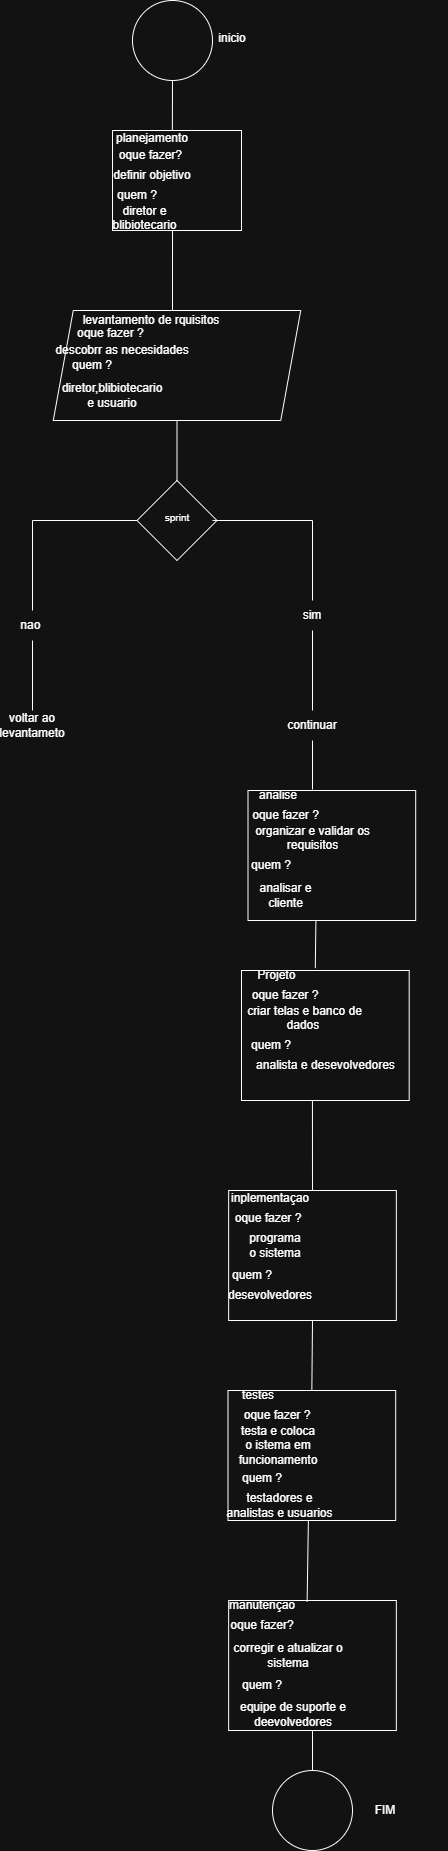

The diagram above was exported from draw.io. Its source (the exported page's mxGraphModel, read from the mxfile embedded in the PNG):
<mxGraphModel dx="4267" dy="1860" grid="1" gridSize="10" guides="1" tooltips="1" connect="1" arrows="1" fold="1" page="1" pageScale="1" pageWidth="827" pageHeight="1169" math="0" shadow="0">
  <root>
    <mxCell id="0" />
    <mxCell id="1" parent="0" />
    <mxCell id="5B74xoEbeX1RcoFrbi26-1" parent="1" style="ellipse;whiteSpace=wrap;html=1;aspect=fixed;" value="" vertex="1">
      <mxGeometry height="80" width="80" x="60" y="40" as="geometry" />
    </mxCell>
    <mxCell id="5B74xoEbeX1RcoFrbi26-2" parent="1" style="text;html=1;whiteSpace=wrap;strokeColor=none;fillColor=none;align=center;verticalAlign=middle;rounded=0;" value="inicio&lt;div&gt;&lt;br&gt;&lt;/div&gt;" vertex="1">
      <mxGeometry height="30" width="60" x="130" y="70" as="geometry" />
    </mxCell>
    <mxCell id="5B74xoEbeX1RcoFrbi26-3" edge="1" parent="1" source="5B74xoEbeX1RcoFrbi26-5" style="endArrow=none;html=1;rounded=0;entryX=0.5;entryY=1;entryDx=0;entryDy=0;exitX=0.831;exitY=0.048;exitDx=0;exitDy=0;exitPerimeter=0;" target="5B74xoEbeX1RcoFrbi26-1" value="">
      <mxGeometry height="50" relative="1" width="50" as="geometry">
        <mxPoint x="100" y="180" as="sourcePoint" />
        <mxPoint x="440" y="220" as="targetPoint" />
      </mxGeometry>
    </mxCell>
    <mxCell id="5B74xoEbeX1RcoFrbi26-4" parent="1" style="rounded=0;whiteSpace=wrap;html=1;" value="" vertex="1">
      <mxGeometry height="100" width="129" x="40" y="170" as="geometry" />
    </mxCell>
    <mxCell id="5B74xoEbeX1RcoFrbi26-5" parent="1" style="text;html=1;whiteSpace=wrap;strokeColor=none;fillColor=none;align=center;verticalAlign=middle;rounded=0;" value="planejamento&lt;div&gt;&lt;br&gt;&lt;/div&gt;" vertex="1">
      <mxGeometry height="30" width="60" x="50" y="170" as="geometry" />
    </mxCell>
    <mxCell id="5B74xoEbeX1RcoFrbi26-6" parent="1" style="text;html=1;whiteSpace=wrap;strokeColor=none;fillColor=none;align=center;verticalAlign=middle;rounded=0;" value="oque fazer?&amp;nbsp;" vertex="1">
      <mxGeometry height="30" width="100" x="30" y="180" as="geometry" />
    </mxCell>
    <mxCell id="5B74xoEbeX1RcoFrbi26-7" parent="1" style="text;html=1;whiteSpace=wrap;strokeColor=none;fillColor=none;align=center;verticalAlign=middle;rounded=0;" value="definir objetivo" vertex="1">
      <mxGeometry height="30" width="90" x="35" y="200" as="geometry" />
    </mxCell>
    <mxCell id="5B74xoEbeX1RcoFrbi26-8" parent="1" style="text;html=1;whiteSpace=wrap;strokeColor=none;fillColor=none;align=center;verticalAlign=middle;rounded=0;" value="quem ?" vertex="1">
      <mxGeometry height="30" width="60" x="35" y="220" as="geometry" />
    </mxCell>
    <mxCell id="5B74xoEbeX1RcoFrbi26-9" parent="1" style="text;html=1;whiteSpace=wrap;strokeColor=none;fillColor=none;align=center;verticalAlign=middle;rounded=0;" value="diretor e blibiotecario&lt;div&gt;&lt;br&gt;&lt;/div&gt;" vertex="1">
      <mxGeometry height="30" width="75" x="35" y="250" as="geometry" />
    </mxCell>
    <mxCell id="5B74xoEbeX1RcoFrbi26-14" edge="1" parent="1" style="endArrow=none;html=1;rounded=0;entryX=0.867;entryY=0.667;entryDx=0;entryDy=0;exitX=0.5;exitY=0;exitDx=0;exitDy=0;entryPerimeter=0;" target="5B74xoEbeX1RcoFrbi26-9" value="">
      <mxGeometry height="50" relative="1" width="50" as="geometry">
        <mxPoint x="100" y="360" as="sourcePoint" />
        <mxPoint x="310" y="250" as="targetPoint" />
      </mxGeometry>
    </mxCell>
    <mxCell id="5B74xoEbeX1RcoFrbi26-16" parent="1" style="shape=parallelogram;perimeter=parallelogramPerimeter;whiteSpace=wrap;html=1;fixedSize=1;" value="" vertex="1">
      <mxGeometry height="110" width="247.5" x="-19.25" y="350" as="geometry" />
    </mxCell>
    <mxCell id="5B74xoEbeX1RcoFrbi26-17" parent="1" style="text;html=1;whiteSpace=wrap;strokeColor=none;fillColor=none;align=center;verticalAlign=middle;rounded=0;" value="levantamento de rquisitos" vertex="1">
      <mxGeometry height="30" width="180" x="-11" y="345" as="geometry" />
    </mxCell>
    <mxCell id="5B74xoEbeX1RcoFrbi26-18" parent="1" style="text;html=1;whiteSpace=wrap;strokeColor=none;fillColor=none;align=center;verticalAlign=middle;rounded=0;" value="oque fazer ?&amp;nbsp;&lt;div&gt;&lt;br&gt;&lt;/div&gt;" vertex="1">
      <mxGeometry height="30" width="85.5" x="-2.75" y="365" as="geometry" />
    </mxCell>
    <mxCell id="5B74xoEbeX1RcoFrbi26-19" parent="1" style="text;html=1;whiteSpace=wrap;strokeColor=none;fillColor=none;align=center;verticalAlign=middle;rounded=0;" value="&lt;div&gt;&lt;br&gt;&lt;/div&gt;" vertex="1">
      <mxGeometry height="30" width="105.5" x="270" y="270" as="geometry" />
    </mxCell>
    <mxCell id="5B74xoEbeX1RcoFrbi26-20" parent="1" style="text;html=1;whiteSpace=wrap;strokeColor=none;fillColor=none;align=center;verticalAlign=middle;rounded=0;" value="&lt;div&gt;&lt;br&gt;&lt;/div&gt;" vertex="1">
      <mxGeometry height="30" width="60" x="10" y="405" as="geometry" />
    </mxCell>
    <mxCell id="5B74xoEbeX1RcoFrbi26-21" parent="1" style="text;html=1;whiteSpace=wrap;strokeColor=none;fillColor=none;align=center;verticalAlign=middle;rounded=0;" value="descobrr as necesidades" vertex="1">
      <mxGeometry height="30" width="150" x="-25" y="375" as="geometry" />
    </mxCell>
    <mxCell id="5B74xoEbeX1RcoFrbi26-22" parent="1" style="text;html=1;whiteSpace=wrap;strokeColor=none;fillColor=none;align=center;verticalAlign=middle;rounded=0;" value="quem ?" vertex="1">
      <mxGeometry height="30" width="60" x="-10" y="390" as="geometry" />
    </mxCell>
    <mxCell id="5B74xoEbeX1RcoFrbi26-23" parent="1" style="text;html=1;whiteSpace=wrap;strokeColor=none;fillColor=none;align=center;verticalAlign=middle;rounded=0;" value="diretor,blibiotecario e usuario" vertex="1">
      <mxGeometry height="30" width="60" x="10" y="420" as="geometry" />
    </mxCell>
    <mxCell id="5B74xoEbeX1RcoFrbi26-26" parent="1" style="rhombus;whiteSpace=wrap;html=1;" value="&lt;sup&gt;sprint&lt;/sup&gt;" vertex="1">
      <mxGeometry height="80" width="80" x="64.5" y="520" as="geometry" />
    </mxCell>
    <mxCell id="5B74xoEbeX1RcoFrbi26-27" edge="1" parent="1" source="5B74xoEbeX1RcoFrbi26-26" style="endArrow=none;html=1;rounded=0;entryX=0.5;entryY=1;entryDx=0;entryDy=0;exitX=0.5;exitY=0;exitDx=0;exitDy=0;" target="5B74xoEbeX1RcoFrbi26-16" value="">
      <mxGeometry height="50" relative="1" width="50" as="geometry">
        <mxPoint x="-140" y="380" as="sourcePoint" />
        <mxPoint x="-90" y="330" as="targetPoint" />
      </mxGeometry>
    </mxCell>
    <mxCell id="5B74xoEbeX1RcoFrbi26-28" edge="1" parent="1" style="endArrow=none;html=1;rounded=0;entryX=0;entryY=0.5;entryDx=0;entryDy=0;" target="5B74xoEbeX1RcoFrbi26-26" value="">
      <mxGeometry height="50" relative="1" width="50" as="geometry">
        <mxPoint x="-40" y="560" as="sourcePoint" />
        <mxPoint x="-50" y="410" as="targetPoint" />
      </mxGeometry>
    </mxCell>
    <mxCell id="5B74xoEbeX1RcoFrbi26-29" edge="1" parent="1" style="endArrow=none;html=1;rounded=0;" value="">
      <mxGeometry height="50" relative="1" width="50" as="geometry">
        <mxPoint x="-40" y="650" as="sourcePoint" />
        <mxPoint x="-40" y="560" as="targetPoint" />
      </mxGeometry>
    </mxCell>
    <mxCell id="5B74xoEbeX1RcoFrbi26-30" parent="1" style="text;html=1;whiteSpace=wrap;strokeColor=none;fillColor=none;align=center;verticalAlign=middle;rounded=0;" value="nao&amp;nbsp;" vertex="1">
      <mxGeometry height="30" width="60" x="-70" y="650" as="geometry" />
    </mxCell>
    <mxCell id="5B74xoEbeX1RcoFrbi26-31" edge="1" parent="1" style="endArrow=none;html=1;rounded=0;entryX=0.5;entryY=1;entryDx=0;entryDy=0;" target="5B74xoEbeX1RcoFrbi26-30" value="">
      <mxGeometry height="50" relative="1" width="50" as="geometry">
        <mxPoint x="-40" y="750" as="sourcePoint" />
        <mxPoint x="50" y="730" as="targetPoint" />
      </mxGeometry>
    </mxCell>
    <mxCell id="5B74xoEbeX1RcoFrbi26-32" parent="1" style="text;html=1;whiteSpace=wrap;strokeColor=none;fillColor=none;align=center;verticalAlign=middle;rounded=0;" value="voltar ao levantameto" vertex="1">
      <mxGeometry height="30" width="60" x="-70" y="750" as="geometry" />
    </mxCell>
    <mxCell id="5B74xoEbeX1RcoFrbi26-33" edge="1" parent="1" style="endArrow=none;html=1;rounded=0;entryX=1;entryY=0.5;entryDx=0;entryDy=0;" value="">
      <mxGeometry height="50" relative="1" width="50" as="geometry">
        <mxPoint x="240" y="560" as="sourcePoint" />
        <mxPoint x="140" y="560" as="targetPoint" />
      </mxGeometry>
    </mxCell>
    <mxCell id="5B74xoEbeX1RcoFrbi26-34" edge="1" parent="1" style="endArrow=none;html=1;rounded=0;" value="">
      <mxGeometry height="50" relative="1" width="50" as="geometry">
        <mxPoint x="240" y="640" as="sourcePoint" />
        <mxPoint x="240" y="560" as="targetPoint" />
      </mxGeometry>
    </mxCell>
    <mxCell id="5B74xoEbeX1RcoFrbi26-35" parent="1" style="text;html=1;whiteSpace=wrap;strokeColor=none;fillColor=none;align=center;verticalAlign=middle;rounded=0;" value="sim" vertex="1">
      <mxGeometry height="30" width="60" x="210" y="640" as="geometry" />
    </mxCell>
    <mxCell id="5B74xoEbeX1RcoFrbi26-36" edge="1" parent="1" style="endArrow=none;html=1;rounded=0;entryX=0.5;entryY=1;entryDx=0;entryDy=0;" target="5B74xoEbeX1RcoFrbi26-35" value="">
      <mxGeometry height="50" relative="1" width="50" as="geometry">
        <mxPoint x="240" y="750" as="sourcePoint" />
        <mxPoint x="50" y="680" as="targetPoint" />
      </mxGeometry>
    </mxCell>
    <mxCell id="5B74xoEbeX1RcoFrbi26-37" parent="1" style="text;html=1;whiteSpace=wrap;strokeColor=none;fillColor=none;align=center;verticalAlign=middle;rounded=0;" value="continuar" vertex="1">
      <mxGeometry height="30" width="60" x="210" y="750" as="geometry" />
    </mxCell>
    <mxCell id="5B74xoEbeX1RcoFrbi26-38" parent="1" style="rounded=0;whiteSpace=wrap;html=1;" value="" vertex="1">
      <mxGeometry height="130" width="167.7" x="175.5" y="830" as="geometry" />
    </mxCell>
    <mxCell id="5B74xoEbeX1RcoFrbi26-39" edge="1" parent="1" style="endArrow=none;html=1;rounded=0;entryX=0.5;entryY=1;entryDx=0;entryDy=0;" target="5B74xoEbeX1RcoFrbi26-37" value="">
      <mxGeometry height="50" relative="1" width="50" as="geometry">
        <mxPoint x="240" y="829" as="sourcePoint" />
        <mxPoint x="100" y="810" as="targetPoint" />
      </mxGeometry>
    </mxCell>
    <mxCell id="5B74xoEbeX1RcoFrbi26-40" parent="1" style="text;html=1;whiteSpace=wrap;strokeColor=none;fillColor=none;align=center;verticalAlign=middle;rounded=0;" value="analise" vertex="1">
      <mxGeometry height="30" width="60" x="175.5" y="820" as="geometry" />
    </mxCell>
    <mxCell id="5B74xoEbeX1RcoFrbi26-41" parent="1" style="text;html=1;whiteSpace=wrap;strokeColor=none;fillColor=none;align=center;verticalAlign=middle;rounded=0;" value="oque fazer ?" vertex="1">
      <mxGeometry height="30" width="74.5" x="175.5" y="840" as="geometry" />
    </mxCell>
    <mxCell id="5B74xoEbeX1RcoFrbi26-42" parent="1" style="text;html=1;whiteSpace=wrap;strokeColor=none;fillColor=none;align=center;verticalAlign=middle;rounded=0;" value="organizar e validar os requisitos&lt;div&gt;&lt;br&gt;&lt;/div&gt;" vertex="1">
      <mxGeometry height="30" width="161" x="159.5" y="870" as="geometry" />
    </mxCell>
    <mxCell id="5B74xoEbeX1RcoFrbi26-43" parent="1" style="text;html=1;whiteSpace=wrap;strokeColor=none;fillColor=none;align=center;verticalAlign=middle;rounded=0;" value="quem ?" vertex="1">
      <mxGeometry height="30" width="60" x="169" y="890" as="geometry" />
    </mxCell>
    <mxCell id="5B74xoEbeX1RcoFrbi26-44" parent="1" style="text;html=1;whiteSpace=wrap;strokeColor=none;fillColor=none;align=center;verticalAlign=middle;rounded=0;" value="analisar e cliente" vertex="1">
      <mxGeometry height="30" width="89" x="169" y="920" as="geometry" />
    </mxCell>
    <mxCell id="5B74xoEbeX1RcoFrbi26-47" edge="1" parent="1" source="5B74xoEbeX1RcoFrbi26-49" style="endArrow=none;html=1;rounded=0;entryX=0.405;entryY=1.002;entryDx=0;entryDy=0;entryPerimeter=0;exitX=0.44;exitY=-0.018;exitDx=0;exitDy=0;exitPerimeter=0;" target="5B74xoEbeX1RcoFrbi26-38" value="">
      <mxGeometry height="50" relative="1" width="50" as="geometry">
        <mxPoint x="243" y="1020" as="sourcePoint" />
        <mxPoint x="265" y="980" as="targetPoint" />
      </mxGeometry>
    </mxCell>
    <mxCell id="5B74xoEbeX1RcoFrbi26-57" edge="1" parent="1" source="5B74xoEbeX1RcoFrbi26-49" style="edgeStyle=orthogonalEdgeStyle;rounded=0;orthogonalLoop=1;jettySize=auto;html=1;exitX=0.5;exitY=1;exitDx=0;exitDy=0;">
      <mxGeometry relative="1" as="geometry">
        <mxPoint x="253.1034482758621" y="1140.103448275862" as="targetPoint" />
      </mxGeometry>
    </mxCell>
    <mxCell id="5B74xoEbeX1RcoFrbi26-49" parent="1" style="rounded=0;whiteSpace=wrap;html=1;" value="" vertex="1">
      <mxGeometry height="130" width="167.7" x="169" y="1010" as="geometry" />
    </mxCell>
    <mxCell id="5B74xoEbeX1RcoFrbi26-50" parent="1" style="text;html=1;whiteSpace=wrap;strokeColor=none;fillColor=none;align=center;verticalAlign=middle;rounded=0;" value="Projeto&amp;nbsp;" vertex="1">
      <mxGeometry height="30" width="60" x="175.5" y="1000" as="geometry" />
    </mxCell>
    <mxCell id="5B74xoEbeX1RcoFrbi26-51" parent="1" style="text;html=1;whiteSpace=wrap;strokeColor=none;fillColor=none;align=center;verticalAlign=middle;rounded=0;" value="oque fazer ?" vertex="1">
      <mxGeometry height="30" width="80" x="172.75" y="1020" as="geometry" />
    </mxCell>
    <mxCell id="5B74xoEbeX1RcoFrbi26-52" parent="1" style="text;html=1;whiteSpace=wrap;strokeColor=none;fillColor=none;align=center;verticalAlign=middle;rounded=0;" value="criar telas e banco de dados&amp;nbsp;&lt;div&gt;&lt;br&gt;&lt;/div&gt;" vertex="1">
      <mxGeometry height="30" width="127.25" x="169" y="1050" as="geometry" />
    </mxCell>
    <mxCell id="5B74xoEbeX1RcoFrbi26-53" parent="1" style="text;html=1;whiteSpace=wrap;strokeColor=none;fillColor=none;align=center;verticalAlign=middle;rounded=0;" value="quem ?" vertex="1">
      <mxGeometry height="30" width="60" x="169" y="1070" as="geometry" />
    </mxCell>
    <mxCell id="5B74xoEbeX1RcoFrbi26-54" parent="1" style="text;html=1;whiteSpace=wrap;strokeColor=none;fillColor=none;align=center;verticalAlign=middle;rounded=0;" value="analista e desevolvedores" vertex="1">
      <mxGeometry height="30" width="160.5" x="172.6" y="1090" as="geometry" />
    </mxCell>
    <mxCell id="5B74xoEbeX1RcoFrbi26-56" edge="1" parent="1" source="5B74xoEbeX1RcoFrbi26-58" style="endArrow=none;html=1;rounded=0;entryX=0.423;entryY=1.001;entryDx=0;entryDy=0;entryPerimeter=0;exitX=0.5;exitY=0;exitDx=0;exitDy=0;" target="5B74xoEbeX1RcoFrbi26-49" value="">
      <mxGeometry height="50" relative="1" width="50" as="geometry">
        <mxPoint x="240" y="1220" as="sourcePoint" />
        <mxPoint x="130" y="1190" as="targetPoint" />
      </mxGeometry>
    </mxCell>
    <mxCell id="5B74xoEbeX1RcoFrbi26-58" parent="1" style="rounded=0;whiteSpace=wrap;html=1;" value="" vertex="1">
      <mxGeometry height="130" width="167.7" x="156.15" y="1230" as="geometry" />
    </mxCell>
    <mxCell id="5B74xoEbeX1RcoFrbi26-59" parent="1" style="text;html=1;whiteSpace=wrap;strokeColor=none;fillColor=none;align=center;verticalAlign=middle;rounded=0;" value="inplementaçao&lt;div&gt;&lt;br&gt;&lt;/div&gt;" vertex="1">
      <mxGeometry height="30" width="60" x="168.25" y="1230" as="geometry" />
    </mxCell>
    <mxCell id="5B74xoEbeX1RcoFrbi26-60" parent="1" style="text;html=1;whiteSpace=wrap;strokeColor=none;fillColor=none;align=center;verticalAlign=middle;rounded=0;" value="oque fazer ?&lt;div&gt;&lt;br&gt;&lt;/div&gt;" vertex="1">
      <mxGeometry height="30" width="80" x="155.5" y="1250" as="geometry" />
    </mxCell>
    <mxCell id="5B74xoEbeX1RcoFrbi26-61" parent="1" style="text;html=1;whiteSpace=wrap;strokeColor=none;fillColor=none;align=center;verticalAlign=middle;rounded=0;" value="&lt;div&gt;&lt;br&gt;&lt;/div&gt;&lt;div&gt;&lt;br&gt;&lt;/div&gt;" vertex="1">
      <mxGeometry height="30" width="60" x="-25" y="1460" as="geometry" />
    </mxCell>
    <mxCell id="5B74xoEbeX1RcoFrbi26-62" parent="1" style="text;html=1;whiteSpace=wrap;strokeColor=none;fillColor=none;align=center;verticalAlign=middle;rounded=0;" value="quem ?" vertex="1">
      <mxGeometry height="30" width="60" x="150" y="1300" as="geometry" />
    </mxCell>
    <mxCell id="5B74xoEbeX1RcoFrbi26-63" parent="1" style="text;html=1;whiteSpace=wrap;strokeColor=none;fillColor=none;align=center;verticalAlign=middle;rounded=0;" value="desevolvedores" vertex="1">
      <mxGeometry height="30" width="60" x="168.25" y="1320" as="geometry" />
    </mxCell>
    <mxCell id="5B74xoEbeX1RcoFrbi26-64" parent="1" style="rounded=0;whiteSpace=wrap;html=1;" value="" vertex="1">
      <mxGeometry height="130" width="167.7" x="155.5" y="1430" as="geometry" />
    </mxCell>
    <mxCell id="5B74xoEbeX1RcoFrbi26-65" edge="1" parent="1" source="5B74xoEbeX1RcoFrbi26-64" style="endArrow=none;html=1;rounded=0;entryX=0.5;entryY=1;entryDx=0;entryDy=0;exitX=0.5;exitY=0;exitDx=0;exitDy=0;" target="5B74xoEbeX1RcoFrbi26-58" value="">
      <mxGeometry height="50" relative="1" width="50" as="geometry">
        <mxPoint x="100" y="1440" as="sourcePoint" />
        <mxPoint x="150" y="1390" as="targetPoint" />
      </mxGeometry>
    </mxCell>
    <mxCell id="5B74xoEbeX1RcoFrbi26-66" parent="1" style="text;html=1;whiteSpace=wrap;strokeColor=none;fillColor=none;align=center;verticalAlign=middle;rounded=0;" value="testes" vertex="1">
      <mxGeometry height="30" width="60" x="155.5" y="1420" as="geometry" />
    </mxCell>
    <mxCell id="5B74xoEbeX1RcoFrbi26-67" parent="1" style="text;html=1;whiteSpace=wrap;strokeColor=none;fillColor=none;align=center;verticalAlign=middle;rounded=0;" value="oque fazer ?" vertex="1">
      <mxGeometry height="30" width="90" x="159.5" y="1440" as="geometry" />
    </mxCell>
    <mxCell id="5B74xoEbeX1RcoFrbi26-68" parent="1" style="text;html=1;whiteSpace=wrap;strokeColor=none;fillColor=none;align=center;verticalAlign=middle;rounded=0;" value="testa e coloca o istema em funcionamento" vertex="1">
      <mxGeometry height="30" width="60" x="175.5" y="1470" as="geometry" />
    </mxCell>
    <mxCell id="5B74xoEbeX1RcoFrbi26-69" parent="1" style="text;html=1;whiteSpace=wrap;strokeColor=none;fillColor=none;align=center;verticalAlign=middle;rounded=0;" value="programa o sistema" vertex="1">
      <mxGeometry height="30" width="60" x="172.6" y="1270" as="geometry" />
    </mxCell>
    <mxCell id="5B74xoEbeX1RcoFrbi26-70" parent="1" style="text;html=1;whiteSpace=wrap;strokeColor=none;fillColor=none;align=center;verticalAlign=middle;rounded=0;" value="quem ?&lt;div&gt;&lt;br&gt;&lt;/div&gt;" vertex="1">
      <mxGeometry height="30" width="60" x="159.5" y="1510" as="geometry" />
    </mxCell>
    <mxCell id="5B74xoEbeX1RcoFrbi26-71" parent="1" style="text;html=1;whiteSpace=wrap;strokeColor=none;fillColor=none;align=center;verticalAlign=middle;rounded=0;" value="testadores e analistas e usuarios" vertex="1">
      <mxGeometry height="30" width="114.5" x="150" y="1530" as="geometry" />
    </mxCell>
    <mxCell id="5B74xoEbeX1RcoFrbi26-74" parent="1" style="rounded=0;whiteSpace=wrap;html=1;" value="" vertex="1">
      <mxGeometry height="130" width="167.7" x="156.15" y="1640" as="geometry" />
    </mxCell>
    <mxCell id="5B74xoEbeX1RcoFrbi26-75" edge="1" parent="1" source="5B74xoEbeX1RcoFrbi26-74" style="endArrow=none;html=1;rounded=0;entryX=0.75;entryY=1;entryDx=0;entryDy=0;exitX=0.468;exitY=0.011;exitDx=0;exitDy=0;exitPerimeter=0;" target="5B74xoEbeX1RcoFrbi26-71" value="">
      <mxGeometry height="50" relative="1" width="50" as="geometry">
        <mxPoint x="236" y="1640" as="sourcePoint" />
        <mxPoint x="50" y="1680" as="targetPoint" />
      </mxGeometry>
    </mxCell>
    <mxCell id="5B74xoEbeX1RcoFrbi26-76" parent="1" style="text;html=1;whiteSpace=wrap;strokeColor=none;fillColor=none;align=center;verticalAlign=middle;rounded=0;" value="manutençao" vertex="1">
      <mxGeometry height="30" width="60" x="159.5" y="1630" as="geometry" />
    </mxCell>
    <mxCell id="5B74xoEbeX1RcoFrbi26-77" parent="1" style="text;html=1;whiteSpace=wrap;strokeColor=none;fillColor=none;align=center;verticalAlign=middle;rounded=0;" value="oque fazer?" vertex="1">
      <mxGeometry height="30" width="90" x="144.5" y="1650" as="geometry" />
    </mxCell>
    <mxCell id="5B74xoEbeX1RcoFrbi26-79" parent="1" style="text;html=1;whiteSpace=wrap;strokeColor=none;fillColor=none;align=center;verticalAlign=middle;rounded=0;" value="corregir e atualizar o sistema" vertex="1">
      <mxGeometry height="30" width="120" x="156.15" y="1680" as="geometry" />
    </mxCell>
    <mxCell id="5B74xoEbeX1RcoFrbi26-80" parent="1" style="text;html=1;whiteSpace=wrap;strokeColor=none;fillColor=none;align=center;verticalAlign=middle;rounded=0;" value="quem ?" vertex="1">
      <mxGeometry height="30" width="60" x="159.5" y="1710" as="geometry" />
    </mxCell>
    <mxCell id="5B74xoEbeX1RcoFrbi26-81" parent="1" style="text;html=1;whiteSpace=wrap;strokeColor=none;fillColor=none;align=center;verticalAlign=middle;rounded=0;" value="equipe de suporte e deevolvedores" vertex="1">
      <mxGeometry height="30" width="110" x="166.15" y="1739" as="geometry" />
    </mxCell>
    <mxCell id="nv1Yts8Kxwsf-65K455Q-1" parent="1" style="ellipse;whiteSpace=wrap;html=1;aspect=fixed;" value="" vertex="1">
      <mxGeometry height="80" width="80" x="200" y="1810" as="geometry" />
    </mxCell>
    <mxCell id="nv1Yts8Kxwsf-65K455Q-2" edge="1" parent="1" source="nv1Yts8Kxwsf-65K455Q-1" style="endArrow=none;html=1;rounded=0;entryX=0.5;entryY=1;entryDx=0;entryDy=0;exitX=0.5;exitY=0;exitDx=0;exitDy=0;" target="5B74xoEbeX1RcoFrbi26-74" value="">
      <mxGeometry height="50" relative="1" width="50" as="geometry">
        <mxPoint x="310" y="1970" as="sourcePoint" />
        <mxPoint x="360" y="1920" as="targetPoint" />
      </mxGeometry>
    </mxCell>
    <mxCell id="nv1Yts8Kxwsf-65K455Q-3" parent="1" style="text;html=1;whiteSpace=wrap;strokeColor=none;fillColor=none;align=center;verticalAlign=middle;rounded=0;" value="FIM" vertex="1">
      <mxGeometry height="30" width="60" x="283.2" y="1835" as="geometry" />
    </mxCell>
  </root>
</mxGraphModel>